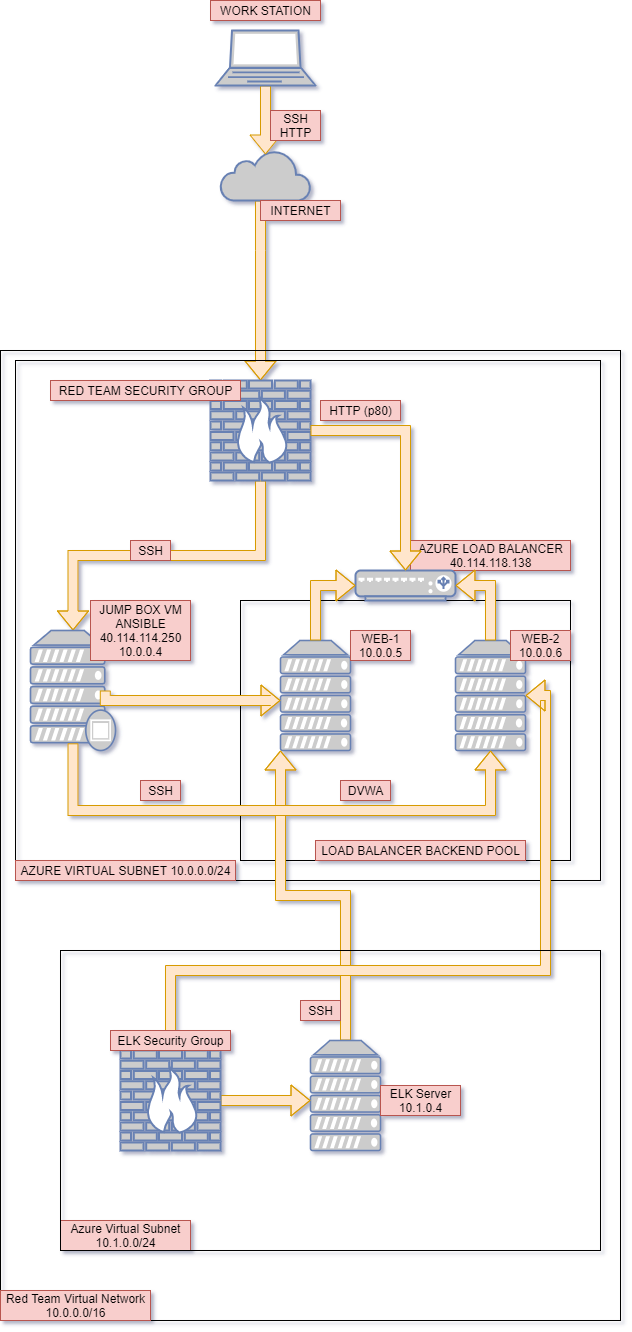

The diagram above was exported from draw.io. Its source (the exported page's mxGraphModel, read from the mxfile embedded in the PNG):
<mxGraphModel dx="529" dy="688" grid="1" gridSize="10" guides="1" tooltips="1" connect="1" arrows="1" fold="1" page="1" pageScale="1" pageWidth="850" pageHeight="1100" background="none" math="0" shadow="1">
  <root>
    <mxCell id="0" />
    <mxCell id="1" parent="0" />
    <mxCell id="odlOW8QNEgF47wpXrrbX-21" style="edgeStyle=orthogonalEdgeStyle;shape=flexArrow;rounded=0;orthogonalLoop=1;jettySize=auto;html=1;fillColor=#ffe6cc;strokeColor=#d79b00;" edge="1" parent="1" source="jZkGLfDUE4KmQ1zJRd4m-6" target="jZkGLfDUE4KmQ1zJRd4m-5">
      <mxGeometry relative="1" as="geometry">
        <Array as="points">
          <mxPoint x="390" y="260" />
          <mxPoint x="390" y="260" />
        </Array>
      </mxGeometry>
    </mxCell>
    <mxCell id="jZkGLfDUE4KmQ1zJRd4m-6" value="" style="html=1;outlineConnect=0;fillColor=#CCCCCC;strokeColor=#6881B3;gradientColor=none;gradientDirection=north;strokeWidth=2;shape=mxgraph.networks.cloud;fontColor=#ffffff;" parent="1" vertex="1">
      <mxGeometry x="350" y="160" width="90" height="50" as="geometry" />
    </mxCell>
    <mxCell id="odlOW8QNEgF47wpXrrbX-20" style="edgeStyle=orthogonalEdgeStyle;shape=flexArrow;rounded=0;orthogonalLoop=1;jettySize=auto;html=1;exitX=0.5;exitY=1;exitDx=0;exitDy=0;exitPerimeter=0;entryX=0.5;entryY=0.08;entryDx=0;entryDy=0;entryPerimeter=0;fillColor=#ffe6cc;strokeColor=#d79b00;" edge="1" parent="1" source="jZkGLfDUE4KmQ1zJRd4m-7" target="jZkGLfDUE4KmQ1zJRd4m-6">
      <mxGeometry relative="1" as="geometry" />
    </mxCell>
    <mxCell id="jZkGLfDUE4KmQ1zJRd4m-7" value="" style="fontColor=#0066CC;verticalAlign=top;verticalLabelPosition=bottom;labelPosition=center;align=center;html=1;outlineConnect=0;fillColor=#CCCCCC;strokeColor=#6881B3;gradientColor=none;gradientDirection=north;strokeWidth=2;shape=mxgraph.networks.laptop;" parent="1" vertex="1">
      <mxGeometry x="345" y="40" width="100" height="55" as="geometry" />
    </mxCell>
    <mxCell id="jZkGLfDUE4KmQ1zJRd4m-38" value="" style="shape=table;childLayout=tableLayout;rowLines=0;columnLines=0;startSize=0;fillColor=none;collapsible=0;recursiveResize=0;expand=0;pointerEvents=0;" parent="1" vertex="1">
      <mxGeometry x="370" y="610" width="330" height="260" as="geometry" />
    </mxCell>
    <mxCell id="jZkGLfDUE4KmQ1zJRd4m-39" value="" style="swimlane;horizontal=0;points=[[0,0.5],[1,0.5]];portConstraint=eastwest;startSize=0;collapsible=0;recursiveResize=0;expand=0;pointerEvents=0;" parent="jZkGLfDUE4KmQ1zJRd4m-38" vertex="1">
      <mxGeometry width="330" height="260" as="geometry" />
    </mxCell>
    <mxCell id="jZkGLfDUE4KmQ1zJRd4m-40" value="" style="swimlane;connectable=0;startSize=0;collapsible=0;recursiveResize=0;expand=0;pointerEvents=0;" parent="jZkGLfDUE4KmQ1zJRd4m-39" vertex="1">
      <mxGeometry width="330" height="260" as="geometry" />
    </mxCell>
    <mxCell id="jZkGLfDUE4KmQ1zJRd4m-3" value="" style="fontColor=#0066CC;verticalAlign=top;verticalLabelPosition=bottom;labelPosition=center;align=center;html=1;outlineConnect=0;fillColor=#CCCCCC;strokeColor=#6881B3;gradientColor=none;gradientDirection=north;strokeWidth=2;shape=mxgraph.networks.server;" parent="jZkGLfDUE4KmQ1zJRd4m-40" vertex="1">
      <mxGeometry x="215" y="40" width="70" height="110" as="geometry" />
    </mxCell>
    <mxCell id="jZkGLfDUE4KmQ1zJRd4m-77" value="WEB-2&lt;br&gt;10.0.0.6&lt;br&gt;" style="text;html=1;align=center;verticalAlign=middle;resizable=0;points=[];autosize=1;strokeColor=#b85450;fillColor=#f8cecc;" parent="jZkGLfDUE4KmQ1zJRd4m-40" vertex="1">
      <mxGeometry x="270" y="30" width="60" height="30" as="geometry" />
    </mxCell>
    <mxCell id="jZkGLfDUE4KmQ1zJRd4m-4" value="" style="fontColor=#0066CC;verticalAlign=top;verticalLabelPosition=bottom;labelPosition=center;align=center;html=1;outlineConnect=0;fillColor=#CCCCCC;strokeColor=#6881B3;gradientColor=none;gradientDirection=north;strokeWidth=2;shape=mxgraph.networks.server;" parent="jZkGLfDUE4KmQ1zJRd4m-40" vertex="1">
      <mxGeometry x="40" y="40" width="70" height="110" as="geometry" />
    </mxCell>
    <mxCell id="jZkGLfDUE4KmQ1zJRd4m-76" value="WEB-1&lt;br&gt;10.0.0.5" style="text;html=1;align=center;verticalAlign=middle;resizable=0;points=[];autosize=1;strokeColor=#b85450;fillColor=#f8cecc;" parent="jZkGLfDUE4KmQ1zJRd4m-40" vertex="1">
      <mxGeometry x="110" y="30" width="60" height="30" as="geometry" />
    </mxCell>
    <mxCell id="jZkGLfDUE4KmQ1zJRd4m-80" value="DVWA" style="text;html=1;align=center;verticalAlign=middle;resizable=0;points=[];autosize=1;strokeColor=#b85450;fillColor=#f8cecc;" parent="jZkGLfDUE4KmQ1zJRd4m-40" vertex="1">
      <mxGeometry x="100" y="180" width="50" height="20" as="geometry" />
    </mxCell>
    <mxCell id="jZkGLfDUE4KmQ1zJRd4m-55" value="" style="shape=table;childLayout=tableLayout;rowLines=0;columnLines=0;startSize=0;fillColor=none;collapsible=0;recursiveResize=0;expand=0;pointerEvents=0;" parent="1" vertex="1">
      <mxGeometry x="130" y="360" width="620" height="970" as="geometry" />
    </mxCell>
    <mxCell id="jZkGLfDUE4KmQ1zJRd4m-56" value="" style="swimlane;horizontal=0;points=[[0,0.5],[1,0.5]];portConstraint=eastwest;startSize=0;collapsible=0;recursiveResize=0;expand=0;pointerEvents=0;" parent="jZkGLfDUE4KmQ1zJRd4m-55" vertex="1">
      <mxGeometry width="620" height="970" as="geometry" />
    </mxCell>
    <mxCell id="jZkGLfDUE4KmQ1zJRd4m-57" value="" style="swimlane;connectable=0;startSize=0;collapsible=0;recursiveResize=0;expand=0;pointerEvents=0;" parent="jZkGLfDUE4KmQ1zJRd4m-56" vertex="1">
      <mxGeometry width="620" height="970" as="geometry" />
    </mxCell>
    <mxCell id="odlOW8QNEgF47wpXrrbX-19" style="edgeStyle=orthogonalEdgeStyle;shape=flexArrow;rounded=0;orthogonalLoop=1;jettySize=auto;html=1;exitX=0.5;exitY=1;exitDx=0;exitDy=0;exitPerimeter=0;fillColor=#ffe6cc;strokeColor=#d79b00;" edge="1" parent="jZkGLfDUE4KmQ1zJRd4m-57" source="jZkGLfDUE4KmQ1zJRd4m-5" target="jZkGLfDUE4KmQ1zJRd4m-71">
      <mxGeometry relative="1" as="geometry" />
    </mxCell>
    <mxCell id="jZkGLfDUE4KmQ1zJRd4m-5" value="" style="fontColor=#0066CC;verticalAlign=top;verticalLabelPosition=bottom;labelPosition=center;align=center;html=1;outlineConnect=0;fillColor=#CCCCCC;strokeColor=#6881B3;gradientColor=none;gradientDirection=north;strokeWidth=2;shape=mxgraph.networks.firewall;" parent="jZkGLfDUE4KmQ1zJRd4m-57" vertex="1">
      <mxGeometry x="210" y="30" width="100" height="100" as="geometry" />
    </mxCell>
    <mxCell id="jZkGLfDUE4KmQ1zJRd4m-61" value="" style="shape=table;childLayout=tableLayout;rowLines=0;columnLines=0;startSize=0;fillColor=none;collapsible=0;recursiveResize=0;expand=0;pointerEvents=0;" parent="jZkGLfDUE4KmQ1zJRd4m-57" vertex="1">
      <mxGeometry x="15" y="10" width="585" height="520" as="geometry" />
    </mxCell>
    <mxCell id="jZkGLfDUE4KmQ1zJRd4m-62" value="" style="swimlane;horizontal=0;points=[[0,0.5],[1,0.5]];portConstraint=eastwest;startSize=0;collapsible=0;recursiveResize=0;expand=0;pointerEvents=0;" parent="jZkGLfDUE4KmQ1zJRd4m-61" vertex="1">
      <mxGeometry width="585" height="520" as="geometry" />
    </mxCell>
    <mxCell id="jZkGLfDUE4KmQ1zJRd4m-63" value="" style="swimlane;connectable=0;startSize=0;collapsible=0;recursiveResize=0;expand=0;pointerEvents=0;" parent="jZkGLfDUE4KmQ1zJRd4m-62" vertex="1">
      <mxGeometry width="585" height="520" as="geometry" />
    </mxCell>
    <mxCell id="jZkGLfDUE4KmQ1zJRd4m-67" value="RED TEAM SECURITY GROUP" style="text;html=1;align=center;verticalAlign=middle;resizable=0;points=[];autosize=1;strokeColor=#b85450;fillColor=#f8cecc;" parent="jZkGLfDUE4KmQ1zJRd4m-63" vertex="1">
      <mxGeometry x="35" y="20" width="190" height="20" as="geometry" />
    </mxCell>
    <mxCell id="jZkGLfDUE4KmQ1zJRd4m-69" value="AZURE LOAD BALANCER&lt;br&gt;40.114.118.138" style="text;html=1;align=center;verticalAlign=middle;resizable=0;points=[];autosize=1;strokeColor=#b85450;fillColor=#f8cecc;" parent="jZkGLfDUE4KmQ1zJRd4m-63" vertex="1">
      <mxGeometry x="395" y="180" width="160" height="30" as="geometry" />
    </mxCell>
    <mxCell id="jZkGLfDUE4KmQ1zJRd4m-71" value="" style="fontColor=#0066CC;verticalAlign=top;verticalLabelPosition=bottom;labelPosition=center;align=center;html=1;outlineConnect=0;fillColor=#CCCCCC;strokeColor=#6881B3;gradientColor=none;gradientDirection=north;strokeWidth=2;shape=mxgraph.networks.proxy_server;" parent="jZkGLfDUE4KmQ1zJRd4m-63" vertex="1">
      <mxGeometry x="15" y="270" width="85" height="120" as="geometry" />
    </mxCell>
    <mxCell id="jZkGLfDUE4KmQ1zJRd4m-73" value="JUMP BOX VM&lt;br&gt;ANSIBLE&lt;br&gt;40.114.114.250&lt;br&gt;10.0.0.4" style="text;html=1;align=center;verticalAlign=middle;resizable=0;points=[];autosize=1;strokeColor=#b85450;fillColor=#f8cecc;" parent="jZkGLfDUE4KmQ1zJRd4m-63" vertex="1">
      <mxGeometry x="75" y="240" width="100" height="60" as="geometry" />
    </mxCell>
    <mxCell id="jZkGLfDUE4KmQ1zJRd4m-68" value="HTTP (p80)" style="text;html=1;align=center;verticalAlign=middle;resizable=0;points=[];autosize=1;strokeColor=#b85450;fillColor=#f8cecc;" parent="jZkGLfDUE4KmQ1zJRd4m-63" vertex="1">
      <mxGeometry x="305" y="40" width="80" height="20" as="geometry" />
    </mxCell>
    <mxCell id="jZkGLfDUE4KmQ1zJRd4m-64" value="Red Team Virtual Network&lt;br&gt;10.0.0.0/16" style="text;html=1;align=center;verticalAlign=middle;resizable=0;points=[];autosize=1;strokeColor=#b85450;fillColor=#f8cecc;" parent="jZkGLfDUE4KmQ1zJRd4m-57" vertex="1">
      <mxGeometry y="940" width="150" height="30" as="geometry" />
    </mxCell>
    <mxCell id="jZkGLfDUE4KmQ1zJRd4m-58" value="WORK STATION" style="text;html=1;align=center;verticalAlign=middle;resizable=0;points=[];autosize=1;strokeColor=#b85450;fillColor=#f8cecc;" parent="1" vertex="1">
      <mxGeometry x="340" y="10" width="110" height="20" as="geometry" />
    </mxCell>
    <mxCell id="jZkGLfDUE4KmQ1zJRd4m-59" value="SSH&lt;br&gt;HTTP" style="text;html=1;align=center;verticalAlign=middle;resizable=0;points=[];autosize=1;strokeColor=#b85450;fillColor=#f8cecc;" parent="1" vertex="1">
      <mxGeometry x="400" y="120" width="50" height="30" as="geometry" />
    </mxCell>
    <mxCell id="jZkGLfDUE4KmQ1zJRd4m-60" value="INTERNET" style="text;html=1;align=center;verticalAlign=middle;resizable=0;points=[];autosize=1;strokeColor=#b85450;fillColor=#f8cecc;" parent="1" vertex="1">
      <mxGeometry x="390" y="210" width="80" height="20" as="geometry" />
    </mxCell>
    <mxCell id="jZkGLfDUE4KmQ1zJRd4m-66" value="AZURE VIRTUAL SUBNET 10.0.0.0/24" style="text;html=1;align=center;verticalAlign=middle;resizable=0;points=[];autosize=1;strokeColor=#b85450;fillColor=#f8cecc;" parent="1" vertex="1">
      <mxGeometry x="145" y="870" width="220" height="20" as="geometry" />
    </mxCell>
    <mxCell id="jZkGLfDUE4KmQ1zJRd4m-70" value="SSH" style="text;html=1;align=center;verticalAlign=middle;resizable=0;points=[];autosize=1;strokeColor=#b85450;fillColor=#f8cecc;" parent="1" vertex="1">
      <mxGeometry x="260" y="550" width="40" height="20" as="geometry" />
    </mxCell>
    <mxCell id="jZkGLfDUE4KmQ1zJRd4m-75" value="SSH" style="text;html=1;align=center;verticalAlign=middle;resizable=0;points=[];autosize=1;strokeColor=#b85450;fillColor=#f8cecc;" parent="1" vertex="1">
      <mxGeometry x="270" y="790" width="40" height="20" as="geometry" />
    </mxCell>
    <mxCell id="jZkGLfDUE4KmQ1zJRd4m-82" value="LOAD BALANCER BACKEND POOL" style="text;html=1;align=center;verticalAlign=middle;resizable=0;points=[];autosize=1;strokeColor=#b85450;fillColor=#f8cecc;" parent="1" vertex="1">
      <mxGeometry x="445" y="850" width="210" height="20" as="geometry" />
    </mxCell>
    <mxCell id="jZkGLfDUE4KmQ1zJRd4m-30" value="" style="fontColor=#0066CC;verticalAlign=top;verticalLabelPosition=bottom;labelPosition=center;align=center;html=1;outlineConnect=0;fillColor=#CCCCCC;strokeColor=#6881B3;gradientColor=none;gradientDirection=north;strokeWidth=2;shape=mxgraph.networks.load_balancer;" parent="1" vertex="1">
      <mxGeometry x="485" y="580" width="100" height="30" as="geometry" />
    </mxCell>
    <mxCell id="jZkGLfDUE4KmQ1zJRd4m-46" style="edgeStyle=none;shape=link;rounded=0;orthogonalLoop=1;jettySize=auto;html=1;exitX=0.5;exitY=1;exitDx=0;exitDy=0;exitPerimeter=0;" parent="1" source="jZkGLfDUE4KmQ1zJRd4m-30" target="jZkGLfDUE4KmQ1zJRd4m-30" edge="1">
      <mxGeometry relative="1" as="geometry" />
    </mxCell>
    <mxCell id="odlOW8QNEgF47wpXrrbX-11" style="edgeStyle=orthogonalEdgeStyle;shape=flexArrow;rounded=0;orthogonalLoop=1;jettySize=auto;html=1;exitX=0.88;exitY=0.5;exitDx=0;exitDy=0;exitPerimeter=0;fillColor=#ffe6cc;strokeColor=#d79b00;" edge="1" parent="1" source="jZkGLfDUE4KmQ1zJRd4m-71" target="jZkGLfDUE4KmQ1zJRd4m-4">
      <mxGeometry relative="1" as="geometry">
        <Array as="points">
          <mxPoint x="400" y="710" />
          <mxPoint x="400" y="710" />
        </Array>
      </mxGeometry>
    </mxCell>
    <mxCell id="odlOW8QNEgF47wpXrrbX-15" style="edgeStyle=orthogonalEdgeStyle;shape=flexArrow;rounded=0;orthogonalLoop=1;jettySize=auto;html=1;exitX=0.5;exitY=0;exitDx=0;exitDy=0;exitPerimeter=0;entryX=0;entryY=0.5;entryDx=0;entryDy=0;entryPerimeter=0;fillColor=#ffe6cc;strokeColor=#d79b00;" edge="1" parent="1" source="jZkGLfDUE4KmQ1zJRd4m-4" target="jZkGLfDUE4KmQ1zJRd4m-30">
      <mxGeometry relative="1" as="geometry" />
    </mxCell>
    <mxCell id="odlOW8QNEgF47wpXrrbX-16" style="edgeStyle=orthogonalEdgeStyle;shape=flexArrow;rounded=0;orthogonalLoop=1;jettySize=auto;html=1;exitX=0.5;exitY=0;exitDx=0;exitDy=0;exitPerimeter=0;entryX=1;entryY=0.5;entryDx=0;entryDy=0;entryPerimeter=0;fillColor=#ffe6cc;strokeColor=#d79b00;" edge="1" parent="1" source="jZkGLfDUE4KmQ1zJRd4m-3" target="jZkGLfDUE4KmQ1zJRd4m-30">
      <mxGeometry relative="1" as="geometry" />
    </mxCell>
    <mxCell id="odlOW8QNEgF47wpXrrbX-18" style="edgeStyle=orthogonalEdgeStyle;shape=flexArrow;rounded=0;orthogonalLoop=1;jettySize=auto;html=1;exitX=1;exitY=0.5;exitDx=0;exitDy=0;exitPerimeter=0;entryX=0.5;entryY=0;entryDx=0;entryDy=0;entryPerimeter=0;fillColor=#ffe6cc;strokeColor=#d79b00;" edge="1" parent="1" source="jZkGLfDUE4KmQ1zJRd4m-5" target="jZkGLfDUE4KmQ1zJRd4m-30">
      <mxGeometry relative="1" as="geometry" />
    </mxCell>
    <mxCell id="odlOW8QNEgF47wpXrrbX-35" style="edgeStyle=orthogonalEdgeStyle;shape=flexArrow;rounded=0;orthogonalLoop=1;jettySize=auto;html=1;entryX=0;entryY=1;entryDx=0;entryDy=0;entryPerimeter=0;fillColor=#ffe6cc;strokeColor=#d79b00;" edge="1" parent="1" source="odlOW8QNEgF47wpXrrbX-27" target="jZkGLfDUE4KmQ1zJRd4m-4">
      <mxGeometry relative="1" as="geometry" />
    </mxCell>
    <mxCell id="odlOW8QNEgF47wpXrrbX-27" value="" style="fontColor=#0066CC;verticalAlign=top;verticalLabelPosition=bottom;labelPosition=center;align=center;html=1;outlineConnect=0;fillColor=#CCCCCC;strokeColor=#6881B3;gradientColor=none;gradientDirection=north;strokeWidth=2;shape=mxgraph.networks.server;" vertex="1" parent="1">
      <mxGeometry x="440" y="1050" width="70" height="110" as="geometry" />
    </mxCell>
    <mxCell id="odlOW8QNEgF47wpXrrbX-40" style="edgeStyle=orthogonalEdgeStyle;shape=flexArrow;rounded=0;orthogonalLoop=1;jettySize=auto;html=1;entryX=1;entryY=0.5;entryDx=0;entryDy=0;entryPerimeter=0;exitX=0.5;exitY=0;exitDx=0;exitDy=0;exitPerimeter=0;fillColor=#ffe6cc;strokeColor=#d79b00;" edge="1" parent="1" source="odlOW8QNEgF47wpXrrbX-28" target="jZkGLfDUE4KmQ1zJRd4m-3">
      <mxGeometry relative="1" as="geometry">
        <mxPoint x="280" y="1000" as="sourcePoint" />
        <Array as="points">
          <mxPoint x="300" y="980" />
          <mxPoint x="675" y="980" />
          <mxPoint x="675" y="705" />
        </Array>
      </mxGeometry>
    </mxCell>
    <mxCell id="odlOW8QNEgF47wpXrrbX-42" style="edgeStyle=orthogonalEdgeStyle;shape=flexArrow;rounded=0;orthogonalLoop=1;jettySize=auto;html=1;exitX=1;exitY=0.5;exitDx=0;exitDy=0;exitPerimeter=0;fillColor=#ffe6cc;strokeColor=#d79b00;" edge="1" parent="1" source="odlOW8QNEgF47wpXrrbX-28" target="odlOW8QNEgF47wpXrrbX-27">
      <mxGeometry relative="1" as="geometry">
        <Array as="points">
          <mxPoint x="420" y="1110" />
          <mxPoint x="420" y="1110" />
        </Array>
      </mxGeometry>
    </mxCell>
    <mxCell id="odlOW8QNEgF47wpXrrbX-28" value="" style="fontColor=#0066CC;verticalAlign=top;verticalLabelPosition=bottom;labelPosition=center;align=center;html=1;outlineConnect=0;fillColor=#CCCCCC;strokeColor=#6881B3;gradientColor=none;gradientDirection=north;strokeWidth=2;shape=mxgraph.networks.firewall;" vertex="1" parent="1">
      <mxGeometry x="250" y="1060" width="100" height="100" as="geometry" />
    </mxCell>
    <mxCell id="odlOW8QNEgF47wpXrrbX-29" value="ELK Security Group" style="text;html=1;align=center;verticalAlign=middle;resizable=0;points=[];autosize=1;strokeColor=#b85450;fillColor=#f8cecc;" vertex="1" parent="1">
      <mxGeometry x="240" y="1040" width="120" height="20" as="geometry" />
    </mxCell>
    <mxCell id="odlOW8QNEgF47wpXrrbX-30" value="ELK Server&lt;br&gt;10.1.0.4" style="text;html=1;align=center;verticalAlign=middle;resizable=0;points=[];autosize=1;strokeColor=#b85450;fillColor=#f8cecc;" vertex="1" parent="1">
      <mxGeometry x="510" y="1095" width="80" height="30" as="geometry" />
    </mxCell>
    <mxCell id="odlOW8QNEgF47wpXrrbX-33" value="Azure Virtual Subnet&lt;br&gt;10.1.0.0/24" style="text;html=1;align=center;verticalAlign=middle;resizable=0;points=[];autosize=1;strokeColor=#b85450;fillColor=#f8cecc;" vertex="1" parent="1">
      <mxGeometry x="190" y="1230" width="130" height="30" as="geometry" />
    </mxCell>
    <mxCell id="odlOW8QNEgF47wpXrrbX-37" value="SSH" style="text;html=1;align=center;verticalAlign=middle;resizable=0;points=[];autosize=1;strokeColor=#b85450;fillColor=#f8cecc;" vertex="1" parent="1">
      <mxGeometry x="430" y="1010" width="40" height="20" as="geometry" />
    </mxCell>
    <mxCell id="odlOW8QNEgF47wpXrrbX-39" style="edgeStyle=orthogonalEdgeStyle;shape=flexArrow;rounded=0;orthogonalLoop=1;jettySize=auto;html=1;exitX=0.5;exitY=0.94;exitDx=0;exitDy=0;exitPerimeter=0;entryX=0.5;entryY=1;entryDx=0;entryDy=0;entryPerimeter=0;fillColor=#ffe6cc;strokeColor=#d79b00;" edge="1" parent="1" source="jZkGLfDUE4KmQ1zJRd4m-71" target="jZkGLfDUE4KmQ1zJRd4m-3">
      <mxGeometry relative="1" as="geometry">
        <Array as="points">
          <mxPoint x="203" y="820" />
          <mxPoint x="620" y="820" />
        </Array>
      </mxGeometry>
    </mxCell>
    <mxCell id="odlOW8QNEgF47wpXrrbX-43" value="" style="rounded=0;whiteSpace=wrap;html=1;fillColor=none;" vertex="1" parent="1">
      <mxGeometry x="190" y="960" width="540" height="300" as="geometry" />
    </mxCell>
  </root>
</mxGraphModel>